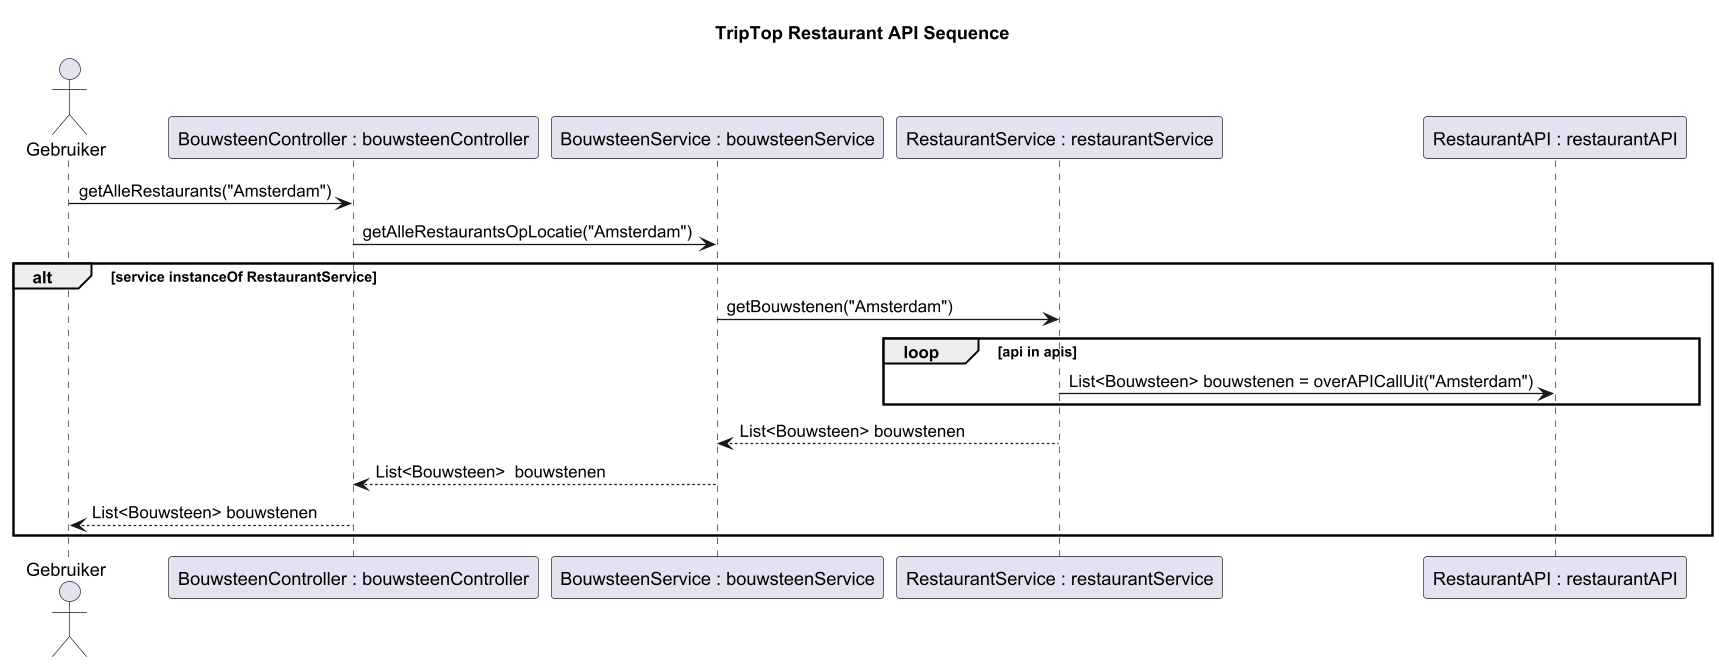

The diagram above was rendered by PlantUML. Its source (embedded in the PNG):
@startuml
title TripTop Restaurant API Sequence
actor Gebruiker
participant "BouwsteenController : bouwsteenController" as controller
participant "BouwsteenService : bouwsteenService" as service
participant "RestaurantService : restaurantService" as restaurantService
participant "RestaurantAPI : restaurantAPI" as restaurantAPI
Gebruiker -> controller : getAlleRestaurants("Amsterdam")
controller -> service : getAlleRestaurantsOpLocatie("Amsterdam")
    alt service instanceOf RestaurantService
                service -> restaurantService : getBouwstenen("Amsterdam")
        loop api in apis
             restaurantService -> restaurantAPI : List<Bouwsteen> bouwstenen = overAPICallUit("Amsterdam")
        end

restaurantService --> service: List<Bouwsteen> bouwstenen
service --> controller : List<Bouwsteen>  bouwstenen
controller --> Gebruiker : List<Bouwsteen> bouwstenen
            end

@enduml